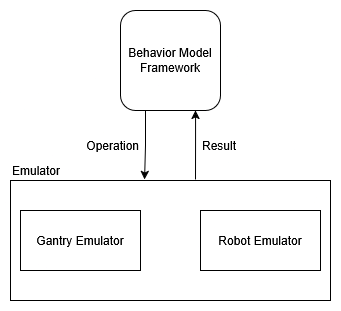

The diagram above was exported from draw.io. Its source (the exported page's mxGraphModel, read from the mxfile embedded in the PNG):
<mxGraphModel dx="1426" dy="751" grid="1" gridSize="10" guides="1" tooltips="1" connect="1" arrows="1" fold="1" page="1" pageScale="1" pageWidth="850" pageHeight="1100" math="0" shadow="0">
  <root>
    <mxCell id="0" />
    <mxCell id="1" parent="0" />
    <mxCell id="p5kKQnRlvrm83Bdj4ALO-1" value="Behavior Model&lt;br&gt;Framework" style="rounded=1;whiteSpace=wrap;html=1;" parent="1" vertex="1">
      <mxGeometry x="370" y="250" width="100" height="100" as="geometry" />
    </mxCell>
    <mxCell id="p5kKQnRlvrm83Bdj4ALO-2" value="Emulator" style="rounded=0;whiteSpace=wrap;html=1;fillColor=none;labelPosition=center;verticalLabelPosition=top;align=left;verticalAlign=bottom;" parent="1" vertex="1">
      <mxGeometry x="260" y="420" width="320" height="120" as="geometry" />
    </mxCell>
    <mxCell id="p5kKQnRlvrm83Bdj4ALO-3" value="Gantry Emulator" style="rounded=0;whiteSpace=wrap;html=1;" parent="1" vertex="1">
      <mxGeometry x="270" y="450" width="120" height="60" as="geometry" />
    </mxCell>
    <mxCell id="p5kKQnRlvrm83Bdj4ALO-4" value="Robot Emulator" style="rounded=0;whiteSpace=wrap;html=1;" parent="1" vertex="1">
      <mxGeometry x="450" y="450" width="120" height="60" as="geometry" />
    </mxCell>
    <mxCell id="p5kKQnRlvrm83Bdj4ALO-5" style="edgeStyle=orthogonalEdgeStyle;rounded=0;orthogonalLoop=1;jettySize=auto;html=1;exitX=0.25;exitY=1;exitDx=0;exitDy=0;entryX=0.419;entryY=-0.008;entryDx=0;entryDy=0;entryPerimeter=0;" parent="1" source="p5kKQnRlvrm83Bdj4ALO-1" target="p5kKQnRlvrm83Bdj4ALO-2" edge="1">
      <mxGeometry relative="1" as="geometry">
        <mxPoint x="395" y="410" as="targetPoint" />
      </mxGeometry>
    </mxCell>
    <mxCell id="p5kKQnRlvrm83Bdj4ALO-6" style="edgeStyle=orthogonalEdgeStyle;rounded=0;orthogonalLoop=1;jettySize=auto;html=1;exitX=0.75;exitY=1;exitDx=0;exitDy=0;entryX=0.578;entryY=-0.008;entryDx=0;entryDy=0;entryPerimeter=0;startArrow=classic;startFill=1;endArrow=none;endFill=1;strokeColor=light-dark(#000000,#FFFFFF);spacingBottom=0;" parent="1" source="p5kKQnRlvrm83Bdj4ALO-1" target="p5kKQnRlvrm83Bdj4ALO-2" edge="1">
      <mxGeometry relative="1" as="geometry">
        <Array as="points">
          <mxPoint x="445" y="380" />
          <mxPoint x="445" y="380" />
        </Array>
      </mxGeometry>
    </mxCell>
    <mxCell id="p5kKQnRlvrm83Bdj4ALO-11" value="Result" style="text;html=1;align=left;verticalAlign=middle;resizable=0;points=[];autosize=1;strokeColor=none;fillColor=none;" parent="1" vertex="1">
      <mxGeometry x="450" y="370" width="60" height="30" as="geometry" />
    </mxCell>
    <mxCell id="p5kKQnRlvrm83Bdj4ALO-12" value="Operation" style="text;html=1;align=right;verticalAlign=middle;resizable=0;points=[];autosize=1;strokeColor=none;fillColor=none;" parent="1" vertex="1">
      <mxGeometry x="310" y="370" width="80" height="30" as="geometry" />
    </mxCell>
  </root>
</mxGraphModel>